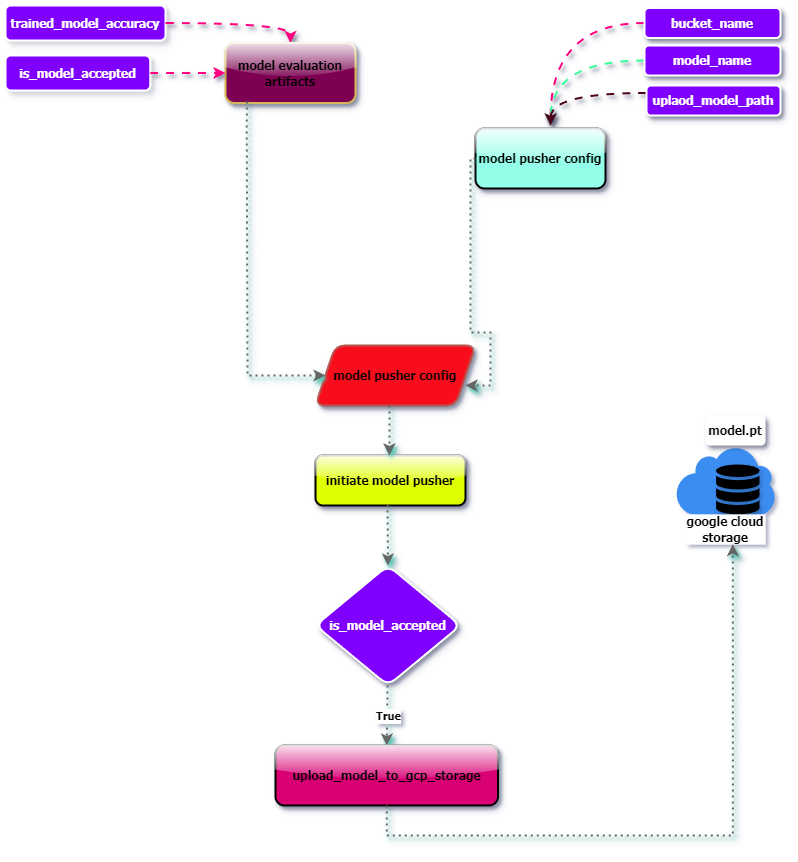

The diagram above was exported from draw.io. Its source (the exported page's mxGraphModel, read from the mxfile embedded in the PNG):
<mxGraphModel dx="794" dy="412" grid="0" gridSize="10" guides="1" tooltips="1" connect="1" arrows="1" fold="1" page="1" pageScale="1" pageWidth="850" pageHeight="1100" math="0" shadow="0">
  <root>
    <mxCell id="0" />
    <mxCell id="1" parent="0" />
    <mxCell id="F7G-TbgQ4YCtH_UL-ZD5-1" value="&lt;b style=&quot;font-family: Tahoma;&quot; data-sider-select-id=&quot;8cfacb14-b349-4f41-8aa6-d417d7ee983a&quot;&gt;model pusher config&lt;/b&gt;" style="shape=parallelogram;perimeter=parallelogramPerimeter;whiteSpace=wrap;html=1;fixedSize=1;strokeWidth=2;fillColor=#F70D1A;strokeColor=#b85450;rounded=1;shadow=1;" vertex="1" parent="1">
      <mxGeometry x="330" y="360" width="160" height="60" as="geometry" />
    </mxCell>
    <mxCell id="F7G-TbgQ4YCtH_UL-ZD5-2" style="edgeStyle=orthogonalEdgeStyle;curved=1;rounded=0;orthogonalLoop=1;jettySize=auto;html=1;exitX=0;exitY=0.5;exitDx=0;exitDy=0;strokeWidth=2;strokeColor=#FF0080;flowAnimation=1;shadow=1;" edge="1" parent="1" source="F7G-TbgQ4YCtH_UL-ZD5-3">
      <mxGeometry relative="1" as="geometry">
        <mxPoint x="565" y="140" as="targetPoint" />
      </mxGeometry>
    </mxCell>
    <mxCell id="F7G-TbgQ4YCtH_UL-ZD5-3" value="&lt;font data-sider-select-id=&quot;11d57eb5-412c-47d2-9d29-f12b49326c6a&quot; color=&quot;#ffffff&quot;&gt;bucket_name&lt;/font&gt;" style="text;html=1;align=center;verticalAlign=middle;whiteSpace=wrap;rounded=1;fillColor=#7F00FF;shadow=1;glass=0;fontFamily=Tahoma;fontStyle=1;shadowColor=#000000;strokeColor=#FFFFFF;strokeWidth=2;" vertex="1" parent="1">
      <mxGeometry x="659" y="22.5" width="136" height="30" as="geometry" />
    </mxCell>
    <mxCell id="F7G-TbgQ4YCtH_UL-ZD5-4" style="edgeStyle=orthogonalEdgeStyle;curved=1;rounded=0;orthogonalLoop=1;jettySize=auto;html=1;exitX=0;exitY=0.5;exitDx=0;exitDy=0;strokeWidth=2;strokeColor=#33FF99;flowAnimation=1;shadow=1;" edge="1" parent="1" source="F7G-TbgQ4YCtH_UL-ZD5-5">
      <mxGeometry relative="1" as="geometry">
        <mxPoint x="565" y="140" as="targetPoint" />
      </mxGeometry>
    </mxCell>
    <mxCell id="F7G-TbgQ4YCtH_UL-ZD5-5" value="&lt;font color=&quot;#ffffff&quot;&gt;model_name&lt;/font&gt;" style="text;html=1;align=center;verticalAlign=middle;whiteSpace=wrap;rounded=1;fillColor=#7F00FF;shadow=1;glass=0;fontFamily=Tahoma;fontStyle=1;shadowColor=#000000;strokeColor=#FFFFFF;strokeWidth=2;" vertex="1" parent="1">
      <mxGeometry x="659" y="60" width="136" height="30" as="geometry" />
    </mxCell>
    <mxCell id="F7G-TbgQ4YCtH_UL-ZD5-6" style="edgeStyle=orthogonalEdgeStyle;curved=1;rounded=0;orthogonalLoop=1;jettySize=auto;html=1;exitX=0;exitY=0.25;exitDx=0;exitDy=0;strokeWidth=2;strokeColor=#4D051C;flowAnimation=1;shadow=1;" edge="1" parent="1" source="F7G-TbgQ4YCtH_UL-ZD5-7">
      <mxGeometry relative="1" as="geometry">
        <mxPoint x="565" y="140" as="targetPoint" />
      </mxGeometry>
    </mxCell>
    <mxCell id="F7G-TbgQ4YCtH_UL-ZD5-7" value="&lt;font color=&quot;#ffffff&quot;&gt;uplaod_model_path&lt;/font&gt;" style="text;html=1;align=center;verticalAlign=middle;whiteSpace=wrap;rounded=1;fillColor=#7F00FF;shadow=1;glass=0;fontFamily=Tahoma;fontStyle=1;shadowColor=#000000;strokeColor=#FFFFFF;strokeWidth=2;" vertex="1" parent="1">
      <mxGeometry x="661" y="100" width="134" height="30" as="geometry" />
    </mxCell>
    <mxCell id="F7G-TbgQ4YCtH_UL-ZD5-10" value="&lt;font face=&quot;Tahoma&quot;&gt;&lt;b&gt;model pusher config&lt;/b&gt;&lt;/font&gt;" style="rounded=1;whiteSpace=wrap;html=1;strokeWidth=2;fillColor=#93FFE8;glass=1;shadow=1;" vertex="1" parent="1">
      <mxGeometry x="490" y="143" width="130" height="60" as="geometry" />
    </mxCell>
    <mxCell id="F7G-TbgQ4YCtH_UL-ZD5-11" value="&lt;font face=&quot;Tahoma&quot; color=&quot;#ffffff&quot;&gt;&lt;b&gt;trained_model_accuracy&lt;/b&gt;&lt;/font&gt;" style="rounded=1;whiteSpace=wrap;html=1;strokeWidth=2;fillColor=#7F00FF;strokeColor=#FFFFFF;shadow=1;shadowColor=#FFFFFF;" vertex="1" parent="1">
      <mxGeometry x="20" y="20" width="160" height="35" as="geometry" />
    </mxCell>
    <mxCell id="F7G-TbgQ4YCtH_UL-ZD5-12" value="&lt;font face=&quot;Tahoma&quot; color=&quot;#ffffff&quot;&gt;&lt;b&gt;is_model_accepted&lt;/b&gt;&lt;/font&gt;" style="rounded=1;whiteSpace=wrap;html=1;strokeWidth=2;fillColor=#7F00FF;strokeColor=#FFFFFF;shadow=1;shadowColor=#FFFFFF;" vertex="1" parent="1">
      <mxGeometry x="20" y="70" width="144.75" height="35" as="geometry" />
    </mxCell>
    <mxCell id="F7G-TbgQ4YCtH_UL-ZD5-13" style="edgeStyle=orthogonalEdgeStyle;curved=1;rounded=0;orthogonalLoop=1;jettySize=auto;html=1;strokeWidth=2;strokeColor=#FF0080;flowAnimation=1;shadow=1;exitX=1;exitY=0.5;exitDx=0;exitDy=0;entryX=0.5;entryY=0;entryDx=0;entryDy=0;" edge="1" parent="1" source="F7G-TbgQ4YCtH_UL-ZD5-11" target="F7G-TbgQ4YCtH_UL-ZD5-15">
      <mxGeometry relative="1" as="geometry">
        <mxPoint x="190" y="31" as="sourcePoint" />
        <mxPoint x="330" y="100" as="targetPoint" />
      </mxGeometry>
    </mxCell>
    <mxCell id="F7G-TbgQ4YCtH_UL-ZD5-15" value="&lt;span data-sider-select-id=&quot;3686a7b1-12c3-4fa4-b837-24aa44fb95e1&quot;&gt;&lt;font style=&quot;&quot; data-sider-select-id=&quot;0c571fe3-b153-444f-8033-d91a2cac318c&quot; face=&quot;Tahoma&quot;&gt;&lt;b data-sider-select-id=&quot;8cfacb14-b349-4f41-8aa6-d417d7ee983a&quot;&gt;model evaluation artifacts&lt;/b&gt;&lt;/font&gt;&lt;/span&gt;" style="rounded=1;whiteSpace=wrap;html=1;strokeWidth=2;fillColor=#7D0552;strokeColor=#d6b656;shadow=1;glass=1;" vertex="1" parent="1">
      <mxGeometry x="240" y="57.5" width="130" height="60" as="geometry" />
    </mxCell>
    <mxCell id="F7G-TbgQ4YCtH_UL-ZD5-16" style="edgeStyle=orthogonalEdgeStyle;curved=1;rounded=0;orthogonalLoop=1;jettySize=auto;html=1;strokeWidth=2;strokeColor=#FF0080;flowAnimation=1;shadow=1;entryX=0;entryY=0.5;entryDx=0;entryDy=0;exitX=1;exitY=0.5;exitDx=0;exitDy=0;" edge="1" parent="1" source="F7G-TbgQ4YCtH_UL-ZD5-12" target="F7G-TbgQ4YCtH_UL-ZD5-15">
      <mxGeometry relative="1" as="geometry">
        <mxPoint x="65" y="263" as="sourcePoint" />
        <mxPoint x="110" y="233" as="targetPoint" />
      </mxGeometry>
    </mxCell>
    <mxCell id="F7G-TbgQ4YCtH_UL-ZD5-18" style="edgeStyle=orthogonalEdgeStyle;rounded=0;orthogonalLoop=1;jettySize=auto;html=1;exitX=0.164;exitY=0.975;exitDx=0;exitDy=0;strokeWidth=2;dashed=1;dashPattern=1 2;shadow=1;flowAnimation=1;strokeColor=#666666;backgroundOutline=1;shadowColor=#48C9B0;shadowOpacity=100;entryX=0;entryY=0.5;entryDx=0;entryDy=0;exitPerimeter=0;" edge="1" parent="1" source="F7G-TbgQ4YCtH_UL-ZD5-15">
      <mxGeometry relative="1" as="geometry">
        <mxPoint x="340" y="390" as="targetPoint" />
        <mxPoint x="280" y="160" as="sourcePoint" />
        <Array as="points">
          <mxPoint x="261" y="160" />
          <mxPoint x="262" y="390" />
        </Array>
      </mxGeometry>
    </mxCell>
    <mxCell id="F7G-TbgQ4YCtH_UL-ZD5-19" style="edgeStyle=orthogonalEdgeStyle;rounded=0;orthogonalLoop=1;jettySize=auto;html=1;strokeWidth=2;dashed=1;dashPattern=1 2;shadow=1;flowAnimation=1;strokeColor=#666666;backgroundOutline=1;shadowColor=#48C9B0;shadowOpacity=100;entryX=1;entryY=0.5;entryDx=0;entryDy=0;" edge="1" parent="1">
      <mxGeometry relative="1" as="geometry">
        <mxPoint x="480" y="400" as="targetPoint" />
        <mxPoint x="490" y="173" as="sourcePoint" />
        <Array as="points">
          <mxPoint x="485" y="347" />
          <mxPoint x="505" y="347" />
          <mxPoint x="505" y="400" />
        </Array>
      </mxGeometry>
    </mxCell>
    <mxCell id="F7G-TbgQ4YCtH_UL-ZD5-20" value="initiate model pusher" style="rounded=1;whiteSpace=wrap;html=1;strokeWidth=2;fontFamily=Tahoma;fontStyle=1;fillColor=#DFFF00;glass=1;shadow=1;" vertex="1" parent="1">
      <mxGeometry x="330" y="470" width="150" height="50" as="geometry" />
    </mxCell>
    <mxCell id="F7G-TbgQ4YCtH_UL-ZD5-21" style="edgeStyle=none;rounded=0;orthogonalLoop=1;jettySize=auto;html=1;strokeWidth=2;dashed=1;dashPattern=1 2;shadow=1;flowAnimation=1;strokeColor=#666666;shadowColor=#48C9B0;shadowOpacity=100;entryX=0.493;entryY=0;entryDx=0;entryDy=0;entryPerimeter=0;" edge="1" parent="1" target="F7G-TbgQ4YCtH_UL-ZD5-20">
      <mxGeometry relative="1" as="geometry">
        <mxPoint x="404" y="420" as="sourcePoint" />
        <mxPoint x="404" y="464" as="targetPoint" />
        <Array as="points" />
      </mxGeometry>
    </mxCell>
    <mxCell id="F7G-TbgQ4YCtH_UL-ZD5-22" value="&lt;font color=&quot;#ffffff&quot; data-sider-select-id=&quot;49aacc70-be9c-4a5e-8b20-bb8537526ae2&quot; face=&quot;Tahoma&quot;&gt;&lt;b data-sider-select-id=&quot;fd630eca-dbdb-41de-a471-fa46b3e64dd5&quot;&gt;is_model_accepted&lt;/b&gt;&lt;/font&gt;" style="rhombus;whiteSpace=wrap;html=1;strokeWidth=2;fillColor=#7F00FF;strokeColor=#FFFFFF;shadow=1;shadowColor=#000000;rounded=1;" vertex="1" parent="1">
      <mxGeometry x="330" y="580" width="145" height="120" as="geometry" />
    </mxCell>
    <mxCell id="F7G-TbgQ4YCtH_UL-ZD5-23" style="edgeStyle=none;rounded=0;orthogonalLoop=1;jettySize=auto;html=1;strokeWidth=2;dashed=1;dashPattern=1 2;shadow=1;flowAnimation=1;strokeColor=#666666;shadowColor=#48C9B0;shadowOpacity=100;entryX=0.5;entryY=0;entryDx=0;entryDy=0;" edge="1" parent="1" target="F7G-TbgQ4YCtH_UL-ZD5-22">
      <mxGeometry relative="1" as="geometry">
        <mxPoint x="402" y="519" as="sourcePoint" />
        <mxPoint x="402" y="569" as="targetPoint" />
        <Array as="points" />
      </mxGeometry>
    </mxCell>
    <mxCell id="F7G-TbgQ4YCtH_UL-ZD5-24" style="edgeStyle=none;rounded=0;orthogonalLoop=1;jettySize=auto;html=1;exitX=0.5;exitY=1;exitDx=0;exitDy=0;entryX=0.5;entryY=0;entryDx=0;entryDy=0;strokeWidth=2;dashed=1;dashPattern=1 2;shadow=1;flowAnimation=1;strokeColor=#666666;shadowColor=#48C9B0;shadowOpacity=100;" edge="1" parent="1" target="F7G-TbgQ4YCtH_UL-ZD5-27">
      <mxGeometry relative="1" as="geometry">
        <mxPoint x="402" y="700" as="sourcePoint" />
        <mxPoint x="402" y="760" as="targetPoint" />
        <Array as="points" />
      </mxGeometry>
    </mxCell>
    <mxCell id="F7G-TbgQ4YCtH_UL-ZD5-25" value="&lt;b data-sider-select-id=&quot;d60412ec-2ed6-4de6-bd43-608fa4c1751d&quot;&gt;&lt;font data-sider-select-id=&quot;fff022f3-49a0-49a2-847c-f5ebcb997766&quot; face=&quot;Tahoma&quot;&gt;True&lt;/font&gt;&lt;/b&gt;" style="edgeLabel;html=1;align=center;verticalAlign=middle;resizable=0;points=[];" vertex="1" connectable="0" parent="F7G-TbgQ4YCtH_UL-ZD5-24">
      <mxGeometry x="-0.1556" y="2" relative="1" as="geometry">
        <mxPoint x="-1" y="5" as="offset" />
      </mxGeometry>
    </mxCell>
    <mxCell id="F7G-TbgQ4YCtH_UL-ZD5-27" value="&lt;span style=&quot;color: rgb(0, 0, 0); font-family: Tahoma; font-weight: 700;&quot;&gt;upload_model_to_gcp_storage&lt;/span&gt;" style="rounded=1;whiteSpace=wrap;html=1;strokeWidth=2;fillColor=#d80073;fontColor=#ffffff;strokeColor=#000000;shadow=1;glass=1;" vertex="1" parent="1">
      <mxGeometry x="290" y="760" width="222.5" height="60" as="geometry" />
    </mxCell>
    <mxCell id="F7G-TbgQ4YCtH_UL-ZD5-28" value="" style="sketch=0;html=1;aspect=fixed;strokeColor=none;shadow=0;fillColor=#3B8DF1;verticalAlign=top;labelPosition=center;verticalLabelPosition=bottom;shape=mxgraph.gcp2.cloud" vertex="1" parent="1">
      <mxGeometry x="690" y="460" width="100" height="69" as="geometry" />
    </mxCell>
    <mxCell id="F7G-TbgQ4YCtH_UL-ZD5-29" value="" style="sketch=0;html=1;aspect=fixed;strokeColor=none;shadow=1;fillColor=#000000;verticalAlign=top;labelPosition=center;verticalLabelPosition=bottom;shape=mxgraph.gcp2.cloud_monitoring" vertex="1" parent="1">
      <mxGeometry x="730" y="479" width="45" height="50" as="geometry" />
    </mxCell>
    <mxCell id="F7G-TbgQ4YCtH_UL-ZD5-30" value="&lt;font data-sider-select-id=&quot;2a89dad5-7f28-41cb-bbfc-2cf5328ea415&quot; face=&quot;Tahoma&quot;&gt;&lt;b data-sider-select-id=&quot;77f144dc-223e-4bdb-a210-b38d6afd0fc9&quot;&gt;google cloud storage&lt;/b&gt;&lt;/font&gt;" style="text;strokeColor=none;align=center;fillColor=default;html=1;verticalAlign=middle;whiteSpace=wrap;rounded=0;shadow=0;" vertex="1" parent="1">
      <mxGeometry x="700" y="529" width="80" height="30" as="geometry" />
    </mxCell>
    <mxCell id="F7G-TbgQ4YCtH_UL-ZD5-31" style="edgeStyle=orthogonalEdgeStyle;rounded=0;orthogonalLoop=1;jettySize=auto;html=1;strokeWidth=2;dashed=1;dashPattern=1 2;shadow=1;flowAnimation=1;strokeColor=#666666;backgroundOutline=1;shadowColor=#48C9B0;shadowOpacity=100;exitX=0.5;exitY=1;exitDx=0;exitDy=0;entryX=0.592;entryY=0.989;entryDx=0;entryDy=0;entryPerimeter=0;" edge="1" parent="1" source="F7G-TbgQ4YCtH_UL-ZD5-27" target="F7G-TbgQ4YCtH_UL-ZD5-30">
      <mxGeometry relative="1" as="geometry">
        <mxPoint x="674" y="846" as="targetPoint" />
        <mxPoint x="88" y="522.5" as="sourcePoint" />
        <Array as="points">
          <mxPoint x="401" y="850" />
          <mxPoint x="747" y="850" />
        </Array>
      </mxGeometry>
    </mxCell>
    <mxCell id="F7G-TbgQ4YCtH_UL-ZD5-33" value="&lt;b data-sider-select-id=&quot;2f5c95a8-03be-49d6-8df7-f54df29aecc5&quot;&gt;&lt;font data-sider-select-id=&quot;95146759-5637-4254-b4af-0d0fd3ad5e3b&quot; face=&quot;Tahoma&quot;&gt;model.pt&lt;/font&gt;&lt;/b&gt;" style="text;html=1;align=center;verticalAlign=middle;whiteSpace=wrap;rounded=1;fillColor=default;shadow=1;" vertex="1" parent="1">
      <mxGeometry x="720" y="430" width="60" height="30" as="geometry" />
    </mxCell>
  </root>
</mxGraphModel>